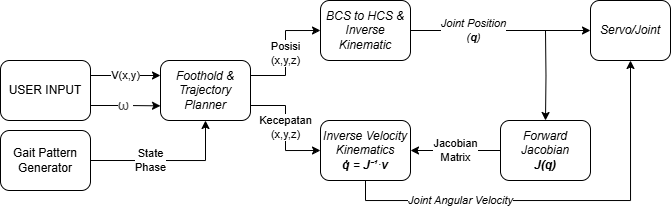

The diagram above was exported from draw.io. Its source (the exported page's mxGraphModel, read from the mxfile embedded in the PNG):
<mxGraphModel dx="983" dy="613" grid="1" gridSize="10" guides="1" tooltips="1" connect="1" arrows="1" fold="1" page="1" pageScale="1" pageWidth="850" pageHeight="1100" math="0" shadow="0">
  <root>
    <mxCell id="0" />
    <mxCell id="1" parent="0" />
    <mxCell id="tTZrxlmaRvoEMwZOSacM-2" value="V(x,y)" style="edgeStyle=orthogonalEdgeStyle;rounded=0;orthogonalLoop=1;jettySize=auto;html=1;exitX=1;exitY=0.25;exitDx=0;exitDy=0;" edge="1" parent="1" source="tTZrxlmaRvoEMwZOSacM-1">
      <mxGeometry relative="1" as="geometry">
        <mxPoint x="200" y="185" as="targetPoint" />
      </mxGeometry>
    </mxCell>
    <mxCell id="tTZrxlmaRvoEMwZOSacM-3" value="&lt;span style=&quot;color: rgb(71, 71, 71); font-family: Arial, sans-serif; font-size: 14px; text-align: start; text-wrap-mode: wrap;&quot;&gt;ω&amp;nbsp;&lt;/span&gt;" style="edgeStyle=orthogonalEdgeStyle;rounded=0;orthogonalLoop=1;jettySize=auto;html=1;exitX=1;exitY=0.75;exitDx=0;exitDy=0;" edge="1" parent="1" source="tTZrxlmaRvoEMwZOSacM-1">
      <mxGeometry relative="1" as="geometry">
        <mxPoint x="200" y="215.34482758620686" as="targetPoint" />
      </mxGeometry>
    </mxCell>
    <mxCell id="tTZrxlmaRvoEMwZOSacM-1" value="USER INPUT" style="rounded=1;whiteSpace=wrap;html=1;" vertex="1" parent="1">
      <mxGeometry x="40" y="170" width="90" height="60" as="geometry" />
    </mxCell>
    <mxCell id="tTZrxlmaRvoEMwZOSacM-9" value="Posisi&lt;div&gt;(x,y,z)&lt;/div&gt;" style="edgeStyle=orthogonalEdgeStyle;rounded=0;orthogonalLoop=1;jettySize=auto;html=1;exitX=1;exitY=0.25;exitDx=0;exitDy=0;entryX=0;entryY=0.5;entryDx=0;entryDy=0;" edge="1" parent="1" source="tTZrxlmaRvoEMwZOSacM-4" target="tTZrxlmaRvoEMwZOSacM-7">
      <mxGeometry relative="1" as="geometry" />
    </mxCell>
    <mxCell id="tTZrxlmaRvoEMwZOSacM-10" value="Kecepatan&lt;div&gt;(x,y,z)&lt;/div&gt;" style="edgeStyle=orthogonalEdgeStyle;rounded=0;orthogonalLoop=1;jettySize=auto;html=1;exitX=1;exitY=0.75;exitDx=0;exitDy=0;entryX=0;entryY=0.5;entryDx=0;entryDy=0;" edge="1" parent="1" source="tTZrxlmaRvoEMwZOSacM-4" target="tTZrxlmaRvoEMwZOSacM-8">
      <mxGeometry x="-0.0048" relative="1" as="geometry">
        <mxPoint as="offset" />
      </mxGeometry>
    </mxCell>
    <mxCell id="tTZrxlmaRvoEMwZOSacM-4" value="&lt;i&gt;Foothold &amp;amp; Trajectory Planner&lt;/i&gt;" style="rounded=1;whiteSpace=wrap;html=1;" vertex="1" parent="1">
      <mxGeometry x="200" y="170" width="90" height="60" as="geometry" />
    </mxCell>
    <mxCell id="tTZrxlmaRvoEMwZOSacM-6" value="State&lt;div&gt;Phase&lt;/div&gt;" style="edgeStyle=orthogonalEdgeStyle;rounded=0;orthogonalLoop=1;jettySize=auto;html=1;exitX=1;exitY=0.5;exitDx=0;exitDy=0;entryX=0.5;entryY=1;entryDx=0;entryDy=0;" edge="1" parent="1" source="tTZrxlmaRvoEMwZOSacM-5" target="tTZrxlmaRvoEMwZOSacM-4">
      <mxGeometry x="-0.2225" relative="1" as="geometry">
        <mxPoint as="offset" />
      </mxGeometry>
    </mxCell>
    <mxCell id="tTZrxlmaRvoEMwZOSacM-5" value="Gait Pattern&lt;div&gt;Generator&lt;/div&gt;" style="rounded=1;whiteSpace=wrap;html=1;" vertex="1" parent="1">
      <mxGeometry x="40" y="240" width="90" height="60" as="geometry" />
    </mxCell>
    <mxCell id="tTZrxlmaRvoEMwZOSacM-18" value="&lt;i&gt;Joint Position&lt;/i&gt;&lt;div&gt;&lt;i&gt;(&lt;b&gt;q&lt;/b&gt;)&lt;/i&gt;&lt;/div&gt;" style="edgeStyle=orthogonalEdgeStyle;rounded=0;orthogonalLoop=1;jettySize=auto;html=1;entryX=0;entryY=0.5;entryDx=0;entryDy=0;" edge="1" parent="1" source="tTZrxlmaRvoEMwZOSacM-7" target="tTZrxlmaRvoEMwZOSacM-17">
      <mxGeometry x="-0.3027" relative="1" as="geometry">
        <mxPoint as="offset" />
      </mxGeometry>
    </mxCell>
    <mxCell id="tTZrxlmaRvoEMwZOSacM-7" value="&lt;i&gt;BCS to HCS &amp;amp;&lt;/i&gt;&lt;div&gt;&lt;i&gt;Inverse Kinematic&lt;/i&gt;&lt;/div&gt;" style="rounded=1;whiteSpace=wrap;html=1;" vertex="1" parent="1">
      <mxGeometry x="360" y="110" width="90" height="60" as="geometry" />
    </mxCell>
    <mxCell id="tTZrxlmaRvoEMwZOSacM-20" value="&lt;i&gt;Joint Angular Velocity&lt;/i&gt;" style="edgeStyle=orthogonalEdgeStyle;rounded=0;orthogonalLoop=1;jettySize=auto;html=1;exitX=0.5;exitY=1;exitDx=0;exitDy=0;entryX=0.5;entryY=1;entryDx=0;entryDy=0;" edge="1" parent="1" source="tTZrxlmaRvoEMwZOSacM-8" target="tTZrxlmaRvoEMwZOSacM-17">
      <mxGeometry x="-0.4588" relative="1" as="geometry">
        <mxPoint as="offset" />
      </mxGeometry>
    </mxCell>
    <mxCell id="tTZrxlmaRvoEMwZOSacM-8" value="&lt;i&gt;Inverse Velocity&lt;/i&gt;&lt;div&gt;&lt;i&gt;Kinematics&lt;br&gt;&lt;/i&gt;&lt;div&gt;&lt;i&gt;&lt;b&gt;q̇&lt;/b&gt;&amp;nbsp;=&amp;nbsp;&lt;b&gt;J⁻¹&lt;/b&gt;·&lt;b&gt;v&lt;/b&gt;&lt;/i&gt;&lt;/div&gt;&lt;/div&gt;" style="rounded=1;whiteSpace=wrap;html=1;" vertex="1" parent="1">
      <mxGeometry x="360" y="230" width="90" height="60" as="geometry" />
    </mxCell>
    <mxCell id="tTZrxlmaRvoEMwZOSacM-15" value="Jacobian&lt;div&gt;Matrix&lt;/div&gt;" style="edgeStyle=orthogonalEdgeStyle;rounded=0;orthogonalLoop=1;jettySize=auto;html=1;exitX=0;exitY=0.5;exitDx=0;exitDy=0;entryX=1;entryY=0.5;entryDx=0;entryDy=0;" edge="1" parent="1" source="tTZrxlmaRvoEMwZOSacM-13" target="tTZrxlmaRvoEMwZOSacM-8">
      <mxGeometry relative="1" as="geometry" />
    </mxCell>
    <mxCell id="tTZrxlmaRvoEMwZOSacM-19" style="edgeStyle=orthogonalEdgeStyle;rounded=0;orthogonalLoop=1;jettySize=auto;html=1;exitX=0.5;exitY=0;exitDx=0;exitDy=0;entryX=0.5;entryY=0;entryDx=0;entryDy=0;" edge="1" parent="1" target="tTZrxlmaRvoEMwZOSacM-13">
      <mxGeometry relative="1" as="geometry">
        <mxPoint x="585" y="140" as="sourcePoint" />
      </mxGeometry>
    </mxCell>
    <mxCell id="tTZrxlmaRvoEMwZOSacM-13" value="&lt;i&gt;Forward Jacobian&lt;/i&gt;&lt;div&gt;&lt;i&gt;&lt;b&gt;J(q)&lt;/b&gt;&lt;/i&gt;&lt;/div&gt;" style="rounded=1;whiteSpace=wrap;html=1;" vertex="1" parent="1">
      <mxGeometry x="540" y="230" width="90" height="60" as="geometry" />
    </mxCell>
    <mxCell id="tTZrxlmaRvoEMwZOSacM-17" value="&lt;i&gt;Servo/Joint&lt;/i&gt;" style="rounded=1;whiteSpace=wrap;html=1;" vertex="1" parent="1">
      <mxGeometry x="630" y="110" width="80" height="60" as="geometry" />
    </mxCell>
  </root>
</mxGraphModel>